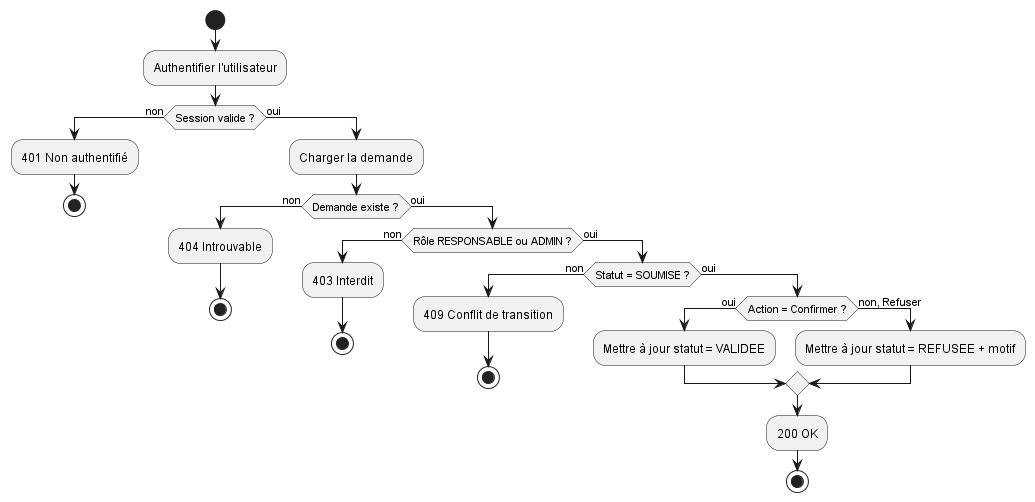

The diagram above was rendered by PlantUML. Its source (embedded in the PNG):
@startuml
start
:Authentifier l'utilisateur;
if (Session valide ?) then (non)
  :401 Non authentifié;
  stop
else (oui)
  :Charger la demande;
  if (Demande existe ?) then (non)
    :404 Introuvable;
    stop
  else (oui)
    if (Rôle RESPONSABLE ou ADMIN ?) then (non)
      :403 Interdit;
      stop
    else (oui)
      if (Statut = SOUMISE ?) then (non)
        :409 Conflit de transition;
        stop
      else (oui)
        if (Action = Confirmer ?) then (oui)
          :Mettre à jour statut = VALIDEE;
        else (non, Refuser)
          :Mettre à jour statut = REFUSEE + motif;
        endif
        :200 OK;
        stop
      endif
    endif
  endif
endif
@enduml